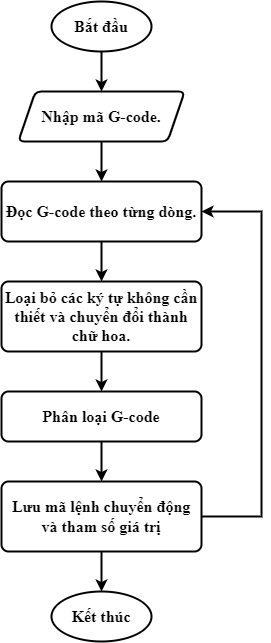

The diagram above was exported from draw.io. Its source (the exported page's mxGraphModel, read from the mxfile embedded in the PNG):
<mxGraphModel dx="1021" dy="508" grid="1" gridSize="10" guides="1" tooltips="1" connect="1" arrows="1" fold="1" page="1" pageScale="1" pageWidth="850" pageHeight="1100" math="0" shadow="0">
  <root>
    <mxCell id="0" />
    <mxCell id="1" parent="0" />
    <mxCell id="8zrfBwsZZ-0OyA9SuXyZ-1" value="&lt;font size=&quot;1&quot; face=&quot;Times New Roman&quot;&gt;&lt;b style=&quot;font-size: 16px;&quot;&gt;Bắt đầu&lt;/b&gt;&lt;/font&gt;" style="strokeWidth=2;html=1;shape=mxgraph.flowchart.start_1;whiteSpace=wrap;" vertex="1" parent="1">
      <mxGeometry x="370" y="240" width="100" height="50" as="geometry" />
    </mxCell>
    <mxCell id="8zrfBwsZZ-0OyA9SuXyZ-2" value="&lt;b&gt;Nhập mã G-code.&lt;/b&gt;" style="shape=parallelogram;html=1;strokeWidth=2;perimeter=parallelogramPerimeter;whiteSpace=wrap;rounded=1;arcSize=12;size=0.10227272727272727;fontFamily=Times New Roman;fontSize=16;" vertex="1" parent="1">
      <mxGeometry x="336.88" y="330" width="166.25" height="50" as="geometry" />
    </mxCell>
    <mxCell id="8zrfBwsZZ-0OyA9SuXyZ-4" value="&lt;b&gt;Đọc G-code theo từng dòng.&lt;/b&gt;" style="rounded=1;whiteSpace=wrap;html=1;absoluteArcSize=1;arcSize=14;strokeWidth=2;fontFamily=Times New Roman;fontSize=16;" vertex="1" parent="1">
      <mxGeometry x="320" y="420" width="200" height="60" as="geometry" />
    </mxCell>
    <mxCell id="8zrfBwsZZ-0OyA9SuXyZ-5" value="&lt;div&gt;&lt;b&gt;Loại bỏ các ký tự không cần thiết và chuyển đổi thành chữ hoa.&lt;/b&gt;&lt;/div&gt;" style="rounded=1;whiteSpace=wrap;html=1;absoluteArcSize=1;arcSize=14;strokeWidth=2;fontFamily=Times New Roman;fontSize=16;" vertex="1" parent="1">
      <mxGeometry x="320" y="520" width="200" height="70" as="geometry" />
    </mxCell>
    <mxCell id="8zrfBwsZZ-0OyA9SuXyZ-6" value="&lt;b&gt;Phân loại G-code&lt;/b&gt;" style="rounded=1;whiteSpace=wrap;html=1;absoluteArcSize=1;arcSize=14;strokeWidth=2;fontFamily=Times New Roman;fontSize=16;" vertex="1" parent="1">
      <mxGeometry x="320" y="630" width="200" height="50" as="geometry" />
    </mxCell>
    <mxCell id="8zrfBwsZZ-0OyA9SuXyZ-7" value="&lt;b&gt;Lưu mã lệnh chuyển động và tham số giá trị&lt;/b&gt;" style="rounded=1;whiteSpace=wrap;html=1;absoluteArcSize=1;arcSize=14;strokeWidth=2;fontFamily=Times New Roman;fontSize=16;" vertex="1" parent="1">
      <mxGeometry x="320" y="720" width="200" height="70" as="geometry" />
    </mxCell>
    <mxCell id="8zrfBwsZZ-0OyA9SuXyZ-8" value="&lt;b&gt;Kết thúc&lt;/b&gt;" style="strokeWidth=2;html=1;shape=mxgraph.flowchart.start_1;whiteSpace=wrap;fontFamily=Times New Roman;fontSize=16;" vertex="1" parent="1">
      <mxGeometry x="370" y="830" width="100" height="50" as="geometry" />
    </mxCell>
    <mxCell id="8zrfBwsZZ-0OyA9SuXyZ-9" value="" style="endArrow=classic;html=1;rounded=0;fontFamily=Times New Roman;fontSize=16;exitX=0.5;exitY=1;exitDx=0;exitDy=0;exitPerimeter=0;entryX=0.5;entryY=0;entryDx=0;entryDy=0;strokeWidth=2;" edge="1" parent="1" source="8zrfBwsZZ-0OyA9SuXyZ-1" target="8zrfBwsZZ-0OyA9SuXyZ-2">
      <mxGeometry width="50" height="50" relative="1" as="geometry">
        <mxPoint x="310" y="700" as="sourcePoint" />
        <mxPoint x="360" y="650" as="targetPoint" />
      </mxGeometry>
    </mxCell>
    <mxCell id="8zrfBwsZZ-0OyA9SuXyZ-10" value="" style="endArrow=classic;html=1;rounded=0;fontFamily=Times New Roman;fontSize=16;exitX=0.5;exitY=1;exitDx=0;exitDy=0;entryX=0.5;entryY=0;entryDx=0;entryDy=0;strokeWidth=2;" edge="1" parent="1" source="8zrfBwsZZ-0OyA9SuXyZ-2" target="8zrfBwsZZ-0OyA9SuXyZ-4">
      <mxGeometry width="50" height="50" relative="1" as="geometry">
        <mxPoint x="380" y="430" as="sourcePoint" />
        <mxPoint x="430" y="380" as="targetPoint" />
      </mxGeometry>
    </mxCell>
    <mxCell id="8zrfBwsZZ-0OyA9SuXyZ-11" value="" style="endArrow=classic;html=1;rounded=0;fontFamily=Times New Roman;fontSize=16;exitX=0.5;exitY=1;exitDx=0;exitDy=0;entryX=0.5;entryY=0;entryDx=0;entryDy=0;strokeWidth=2;" edge="1" parent="1" source="8zrfBwsZZ-0OyA9SuXyZ-4" target="8zrfBwsZZ-0OyA9SuXyZ-5">
      <mxGeometry width="50" height="50" relative="1" as="geometry">
        <mxPoint x="380" y="600" as="sourcePoint" />
        <mxPoint x="430" y="550" as="targetPoint" />
      </mxGeometry>
    </mxCell>
    <mxCell id="8zrfBwsZZ-0OyA9SuXyZ-12" value="" style="endArrow=classic;html=1;rounded=0;fontFamily=Times New Roman;fontSize=16;exitX=0.5;exitY=1;exitDx=0;exitDy=0;entryX=0.5;entryY=0;entryDx=0;entryDy=0;strokeWidth=2;" edge="1" parent="1" source="8zrfBwsZZ-0OyA9SuXyZ-5" target="8zrfBwsZZ-0OyA9SuXyZ-6">
      <mxGeometry width="50" height="50" relative="1" as="geometry">
        <mxPoint x="380" y="710" as="sourcePoint" />
        <mxPoint x="430" y="660" as="targetPoint" />
      </mxGeometry>
    </mxCell>
    <mxCell id="8zrfBwsZZ-0OyA9SuXyZ-13" value="" style="endArrow=classic;html=1;rounded=0;fontFamily=Times New Roman;fontSize=16;exitX=0.5;exitY=1;exitDx=0;exitDy=0;entryX=0.5;entryY=0;entryDx=0;entryDy=0;strokeWidth=2;" edge="1" parent="1" source="8zrfBwsZZ-0OyA9SuXyZ-6" target="8zrfBwsZZ-0OyA9SuXyZ-7">
      <mxGeometry width="50" height="50" relative="1" as="geometry">
        <mxPoint x="380" y="830" as="sourcePoint" />
        <mxPoint x="430" y="780" as="targetPoint" />
      </mxGeometry>
    </mxCell>
    <mxCell id="8zrfBwsZZ-0OyA9SuXyZ-14" value="" style="endArrow=classic;html=1;rounded=0;fontFamily=Times New Roman;fontSize=16;exitX=0.5;exitY=1;exitDx=0;exitDy=0;strokeWidth=2;" edge="1" parent="1" source="8zrfBwsZZ-0OyA9SuXyZ-7" target="8zrfBwsZZ-0OyA9SuXyZ-8">
      <mxGeometry width="50" height="50" relative="1" as="geometry">
        <mxPoint x="380" y="830" as="sourcePoint" />
        <mxPoint x="430" y="780" as="targetPoint" />
      </mxGeometry>
    </mxCell>
    <mxCell id="8zrfBwsZZ-0OyA9SuXyZ-15" value="" style="endArrow=classic;html=1;rounded=0;fontFamily=Times New Roman;fontSize=16;exitX=1;exitY=0.5;exitDx=0;exitDy=0;entryX=1;entryY=0.5;entryDx=0;entryDy=0;strokeWidth=2;" edge="1" parent="1" source="8zrfBwsZZ-0OyA9SuXyZ-7" target="8zrfBwsZZ-0OyA9SuXyZ-4">
      <mxGeometry width="50" height="50" relative="1" as="geometry">
        <mxPoint x="400" y="680" as="sourcePoint" />
        <mxPoint x="560" y="670" as="targetPoint" />
        <Array as="points">
          <mxPoint x="580" y="755" />
          <mxPoint x="580" y="450" />
        </Array>
      </mxGeometry>
    </mxCell>
  </root>
</mxGraphModel>